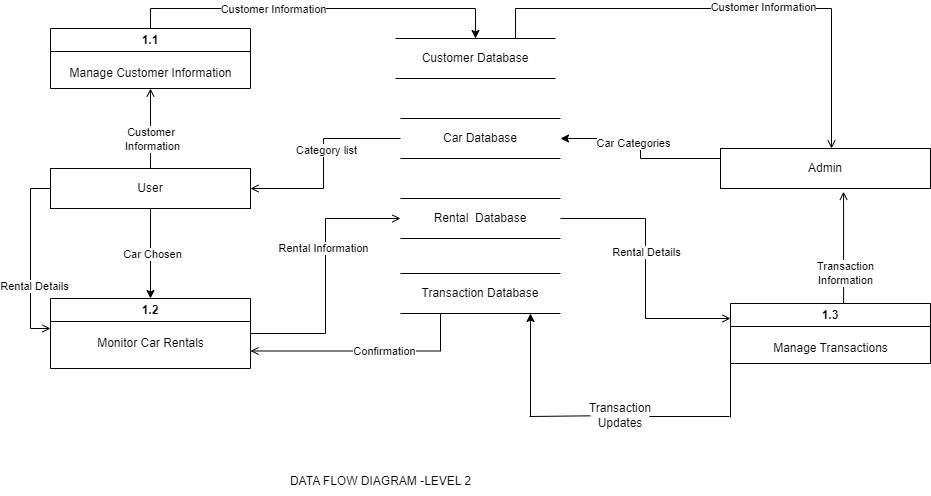

The diagram above was exported from draw.io. Its source (the exported page's mxGraphModel, read from the mxfile embedded in the PNG):
<mxGraphModel dx="1900" dy="638" grid="0" gridSize="10" guides="1" tooltips="1" connect="1" arrows="1" fold="1" page="1" pageScale="1" pageWidth="850" pageHeight="1100" math="0" shadow="0">
  <root>
    <mxCell id="0" />
    <mxCell id="1" parent="0" />
    <mxCell id="xMvwwdJwh0l4iQJEHcCo-62" style="edgeStyle=orthogonalEdgeStyle;rounded=0;orthogonalLoop=1;jettySize=auto;html=1;entryX=0.5;entryY=0;entryDx=0;entryDy=0;exitX=0.5;exitY=0;exitDx=0;exitDy=0;" parent="1" source="xMvwwdJwh0l4iQJEHcCo-39" target="xMvwwdJwh0l4iQJEHcCo-42" edge="1">
      <mxGeometry relative="1" as="geometry" />
    </mxCell>
    <mxCell id="xMvwwdJwh0l4iQJEHcCo-63" value="Customer Information" style="edgeLabel;html=1;align=center;verticalAlign=middle;resizable=0;points=[];" parent="xMvwwdJwh0l4iQJEHcCo-62" vertex="1" connectable="0">
      <mxGeometry x="-0.2451" relative="1" as="geometry">
        <mxPoint as="offset" />
      </mxGeometry>
    </mxCell>
    <mxCell id="xMvwwdJwh0l4iQJEHcCo-39" value="1.1&lt;br&gt;" style="swimlane;whiteSpace=wrap;html=1;startSize=23;" parent="1" vertex="1">
      <mxGeometry y="100" width="200" height="60" as="geometry" />
    </mxCell>
    <mxCell id="xMvwwdJwh0l4iQJEHcCo-40" value="Manage Customer Information" style="text;html=1;align=center;verticalAlign=middle;resizable=0;points=[];autosize=1;strokeColor=none;fillColor=none;" parent="xMvwwdJwh0l4iQJEHcCo-39" vertex="1">
      <mxGeometry x="5" y="30" width="190" height="30" as="geometry" />
    </mxCell>
    <mxCell id="xMvwwdJwh0l4iQJEHcCo-69" style="edgeStyle=orthogonalEdgeStyle;rounded=0;orthogonalLoop=1;jettySize=auto;html=1;endArrow=open;endFill=0;exitX=0.75;exitY=0;exitDx=0;exitDy=0;" parent="1" source="xMvwwdJwh0l4iQJEHcCo-42" target="xMvwwdJwh0l4iQJEHcCo-52" edge="1">
      <mxGeometry relative="1" as="geometry">
        <mxPoint x="780" y="230" as="targetPoint" />
        <Array as="points">
          <mxPoint x="465" y="80" />
          <mxPoint x="781" y="80" />
        </Array>
      </mxGeometry>
    </mxCell>
    <mxCell id="xMvwwdJwh0l4iQJEHcCo-70" value="Customer Information" style="edgeLabel;html=1;align=center;verticalAlign=middle;resizable=0;points=[];" parent="xMvwwdJwh0l4iQJEHcCo-69" vertex="1" connectable="0">
      <mxGeometry x="0.1408" y="2" relative="1" as="geometry">
        <mxPoint as="offset" />
      </mxGeometry>
    </mxCell>
    <mxCell id="xMvwwdJwh0l4iQJEHcCo-76" style="edgeStyle=orthogonalEdgeStyle;rounded=0;orthogonalLoop=1;jettySize=auto;html=1;exitX=0;exitY=0.5;exitDx=0;exitDy=0;entryX=1;entryY=0.5;entryDx=0;entryDy=0;endArrow=open;endFill=0;" parent="1" source="xMvwwdJwh0l4iQJEHcCo-49" target="xMvwwdJwh0l4iQJEHcCo-45" edge="1">
      <mxGeometry relative="1" as="geometry">
        <Array as="points">
          <mxPoint x="273" y="210" />
          <mxPoint x="273" y="260" />
        </Array>
      </mxGeometry>
    </mxCell>
    <mxCell id="xMvwwdJwh0l4iQJEHcCo-77" value="Category list" style="edgeLabel;html=1;align=center;verticalAlign=middle;resizable=0;points=[];" parent="xMvwwdJwh0l4iQJEHcCo-76" vertex="1" connectable="0">
      <mxGeometry x="-0.1207" y="2" relative="1" as="geometry">
        <mxPoint as="offset" />
      </mxGeometry>
    </mxCell>
    <mxCell id="xMvwwdJwh0l4iQJEHcCo-42" value="Customer Database" style="shape=partialRectangle;whiteSpace=wrap;html=1;left=0;right=0;fillColor=none;" parent="1" vertex="1">
      <mxGeometry x="345" y="110" width="160" height="40" as="geometry" />
    </mxCell>
    <mxCell id="xMvwwdJwh0l4iQJEHcCo-43" style="edgeStyle=orthogonalEdgeStyle;rounded=0;orthogonalLoop=1;jettySize=auto;html=1;exitX=0.5;exitY=1;exitDx=0;exitDy=0;" parent="1" source="xMvwwdJwh0l4iQJEHcCo-42" target="xMvwwdJwh0l4iQJEHcCo-42" edge="1">
      <mxGeometry relative="1" as="geometry" />
    </mxCell>
    <mxCell id="xMvwwdJwh0l4iQJEHcCo-71" style="edgeStyle=orthogonalEdgeStyle;rounded=0;orthogonalLoop=1;jettySize=auto;html=1;endArrow=open;endFill=0;" parent="1" source="xMvwwdJwh0l4iQJEHcCo-45" target="xMvwwdJwh0l4iQJEHcCo-40" edge="1">
      <mxGeometry relative="1" as="geometry" />
    </mxCell>
    <mxCell id="xMvwwdJwh0l4iQJEHcCo-72" value="Customer&amp;nbsp;&lt;br&gt;Information" style="edgeLabel;html=1;align=center;verticalAlign=middle;resizable=0;points=[];" parent="xMvwwdJwh0l4iQJEHcCo-71" vertex="1" connectable="0">
      <mxGeometry x="-0.255" y="-1" relative="1" as="geometry">
        <mxPoint as="offset" />
      </mxGeometry>
    </mxCell>
    <mxCell id="xMvwwdJwh0l4iQJEHcCo-97" style="edgeStyle=orthogonalEdgeStyle;rounded=0;orthogonalLoop=1;jettySize=auto;html=1;endArrow=open;endFill=0;" parent="1" source="xMvwwdJwh0l4iQJEHcCo-45" edge="1">
      <mxGeometry relative="1" as="geometry">
        <Array as="points">
          <mxPoint x="-20" y="260" />
          <mxPoint x="-20" y="400" />
        </Array>
        <mxPoint y="400" as="targetPoint" />
      </mxGeometry>
    </mxCell>
    <mxCell id="xMvwwdJwh0l4iQJEHcCo-98" value="Rental Details" style="edgeLabel;html=1;align=center;verticalAlign=middle;resizable=0;points=[];" parent="xMvwwdJwh0l4iQJEHcCo-97" vertex="1" connectable="0">
      <mxGeometry x="0.3008" y="3" relative="1" as="geometry">
        <mxPoint as="offset" />
      </mxGeometry>
    </mxCell>
    <mxCell id="xMvwwdJwh0l4iQJEHcCo-45" value="User" style="rounded=0;whiteSpace=wrap;html=1;" parent="1" vertex="1">
      <mxGeometry y="240" width="200" height="40" as="geometry" />
    </mxCell>
    <mxCell id="xMvwwdJwh0l4iQJEHcCo-78" style="edgeStyle=orthogonalEdgeStyle;rounded=0;orthogonalLoop=1;jettySize=auto;html=1;entryX=0;entryY=0.5;entryDx=0;entryDy=0;endArrow=open;endFill=0;" parent="1" source="xMvwwdJwh0l4iQJEHcCo-47" target="xMvwwdJwh0l4iQJEHcCo-50" edge="1">
      <mxGeometry relative="1" as="geometry" />
    </mxCell>
    <mxCell id="xMvwwdJwh0l4iQJEHcCo-79" value="Rental Information" style="edgeLabel;html=1;align=center;verticalAlign=middle;resizable=0;points=[];" parent="xMvwwdJwh0l4iQJEHcCo-78" vertex="1" connectable="0">
      <mxGeometry x="0.2125" y="3" relative="1" as="geometry">
        <mxPoint as="offset" />
      </mxGeometry>
    </mxCell>
    <mxCell id="xMvwwdJwh0l4iQJEHcCo-47" value="1.2" style="swimlane;whiteSpace=wrap;html=1;" parent="1" vertex="1">
      <mxGeometry y="370" width="200" height="70" as="geometry" />
    </mxCell>
    <mxCell id="xMvwwdJwh0l4iQJEHcCo-48" value="Monitor Car Rentals" style="text;html=1;align=center;verticalAlign=middle;resizable=0;points=[];autosize=1;strokeColor=none;fillColor=none;" parent="xMvwwdJwh0l4iQJEHcCo-47" vertex="1">
      <mxGeometry x="35" y="30" width="130" height="30" as="geometry" />
    </mxCell>
    <mxCell id="xMvwwdJwh0l4iQJEHcCo-49" value="Car Database" style="shape=partialRectangle;whiteSpace=wrap;html=1;left=0;right=0;fillColor=none;" parent="1" vertex="1">
      <mxGeometry x="350" y="190" width="160" height="40" as="geometry" />
    </mxCell>
    <mxCell id="xMvwwdJwh0l4iQJEHcCo-84" style="edgeStyle=orthogonalEdgeStyle;rounded=0;orthogonalLoop=1;jettySize=auto;html=1;entryX=0;entryY=0.25;entryDx=0;entryDy=0;endArrow=open;endFill=0;" parent="1" source="xMvwwdJwh0l4iQJEHcCo-50" target="xMvwwdJwh0l4iQJEHcCo-59" edge="1">
      <mxGeometry relative="1" as="geometry" />
    </mxCell>
    <mxCell id="xMvwwdJwh0l4iQJEHcCo-85" value="Rental Details" style="edgeLabel;html=1;align=center;verticalAlign=middle;resizable=0;points=[];" parent="xMvwwdJwh0l4iQJEHcCo-84" vertex="1" connectable="0">
      <mxGeometry x="-0.1274" relative="1" as="geometry">
        <mxPoint as="offset" />
      </mxGeometry>
    </mxCell>
    <mxCell id="xMvwwdJwh0l4iQJEHcCo-50" value="Rental&amp;nbsp; Database" style="shape=partialRectangle;whiteSpace=wrap;html=1;left=0;right=0;fillColor=none;" parent="1" vertex="1">
      <mxGeometry x="350" y="270" width="160" height="40" as="geometry" />
    </mxCell>
    <mxCell id="xMvwwdJwh0l4iQJEHcCo-80" style="edgeStyle=orthogonalEdgeStyle;rounded=0;orthogonalLoop=1;jettySize=auto;html=1;exitX=0.25;exitY=1;exitDx=0;exitDy=0;entryX=1;entryY=0.75;entryDx=0;entryDy=0;endArrow=open;endFill=0;" parent="1" source="xMvwwdJwh0l4iQJEHcCo-51" target="xMvwwdJwh0l4iQJEHcCo-47" edge="1">
      <mxGeometry relative="1" as="geometry" />
    </mxCell>
    <mxCell id="xMvwwdJwh0l4iQJEHcCo-81" value="Confirmation" style="edgeLabel;html=1;align=center;verticalAlign=middle;resizable=0;points=[];" parent="xMvwwdJwh0l4iQJEHcCo-80" vertex="1" connectable="0">
      <mxGeometry x="-0.1697" relative="1" as="geometry">
        <mxPoint as="offset" />
      </mxGeometry>
    </mxCell>
    <mxCell id="xMvwwdJwh0l4iQJEHcCo-51" value="Transaction Database" style="shape=partialRectangle;whiteSpace=wrap;html=1;left=0;right=0;fillColor=none;" parent="1" vertex="1">
      <mxGeometry x="350" y="345" width="160" height="40" as="geometry" />
    </mxCell>
    <mxCell id="xMvwwdJwh0l4iQJEHcCo-89" style="edgeStyle=orthogonalEdgeStyle;rounded=0;orthogonalLoop=1;jettySize=auto;html=1;entryX=0.586;entryY=1.081;entryDx=0;entryDy=0;endArrow=open;endFill=0;entryPerimeter=0;exitX=0.5;exitY=0;exitDx=0;exitDy=0;" parent="1" source="xMvwwdJwh0l4iQJEHcCo-59" target="xMvwwdJwh0l4iQJEHcCo-52" edge="1">
      <mxGeometry relative="1" as="geometry">
        <Array as="points">
          <mxPoint x="793" y="375" />
        </Array>
      </mxGeometry>
    </mxCell>
    <mxCell id="xMvwwdJwh0l4iQJEHcCo-90" value="Transaction&lt;br&gt;Information&lt;br&gt;" style="edgeLabel;html=1;align=center;verticalAlign=middle;resizable=0;points=[];" parent="xMvwwdJwh0l4iQJEHcCo-89" vertex="1" connectable="0">
      <mxGeometry x="-0.2975" y="-1" relative="1" as="geometry">
        <mxPoint as="offset" />
      </mxGeometry>
    </mxCell>
    <mxCell id="XeMSL-0lzHR09_sTAG3b-7" style="edgeStyle=orthogonalEdgeStyle;rounded=0;orthogonalLoop=1;jettySize=auto;html=1;exitX=0;exitY=0.25;exitDx=0;exitDy=0;entryX=1;entryY=0.5;entryDx=0;entryDy=0;" parent="1" source="xMvwwdJwh0l4iQJEHcCo-52" target="xMvwwdJwh0l4iQJEHcCo-49" edge="1">
      <mxGeometry relative="1" as="geometry" />
    </mxCell>
    <mxCell id="XeMSL-0lzHR09_sTAG3b-8" value="Car Categories" style="edgeLabel;html=1;align=center;verticalAlign=middle;resizable=0;points=[];" parent="XeMSL-0lzHR09_sTAG3b-7" vertex="1" connectable="0">
      <mxGeometry x="0.206" y="4" relative="1" as="geometry">
        <mxPoint x="1" as="offset" />
      </mxGeometry>
    </mxCell>
    <mxCell id="xMvwwdJwh0l4iQJEHcCo-52" value="Admin" style="rounded=0;whiteSpace=wrap;html=1;" parent="1" vertex="1">
      <mxGeometry x="670" y="220" width="210" height="40" as="geometry" />
    </mxCell>
    <mxCell id="xMvwwdJwh0l4iQJEHcCo-59" value="1.3" style="swimlane;whiteSpace=wrap;html=1;startSize=23;" parent="1" vertex="1">
      <mxGeometry x="680" y="375" width="200" height="60" as="geometry" />
    </mxCell>
    <mxCell id="xMvwwdJwh0l4iQJEHcCo-60" value="Manage Transactions" style="text;html=1;align=center;verticalAlign=middle;resizable=0;points=[];autosize=1;strokeColor=none;fillColor=none;" parent="xMvwwdJwh0l4iQJEHcCo-59" vertex="1">
      <mxGeometry x="30" y="30" width="140" height="30" as="geometry" />
    </mxCell>
    <mxCell id="xMvwwdJwh0l4iQJEHcCo-95" value="" style="endArrow=classic;html=1;rounded=0;" parent="1" edge="1">
      <mxGeometry width="50" height="50" relative="1" as="geometry">
        <mxPoint x="480" y="435" as="sourcePoint" />
        <mxPoint x="480" y="385.0000000000001" as="targetPoint" />
      </mxGeometry>
    </mxCell>
    <mxCell id="WY7kaTn6nSmVJPcxBOo_-8" value="" style="endArrow=classic;html=1;rounded=0;exitX=0.5;exitY=1;exitDx=0;exitDy=0;entryX=0.5;entryY=0;entryDx=0;entryDy=0;" parent="1" source="xMvwwdJwh0l4iQJEHcCo-45" target="xMvwwdJwh0l4iQJEHcCo-47" edge="1">
      <mxGeometry width="50" height="50" relative="1" as="geometry">
        <mxPoint x="110" y="440" as="sourcePoint" />
        <mxPoint x="160" y="390" as="targetPoint" />
      </mxGeometry>
    </mxCell>
    <mxCell id="WY7kaTn6nSmVJPcxBOo_-9" value="Car Chosen" style="edgeLabel;html=1;align=center;verticalAlign=middle;resizable=0;points=[];" parent="WY7kaTn6nSmVJPcxBOo_-8" vertex="1" connectable="0">
      <mxGeometry x="-0.0089" y="1" relative="1" as="geometry">
        <mxPoint as="offset" />
      </mxGeometry>
    </mxCell>
    <mxCell id="WY7kaTn6nSmVJPcxBOo_-30" value="DATA FLOW DIAGRAM -LEVEL 2" style="text;html=1;align=center;verticalAlign=middle;resizable=0;points=[];autosize=1;strokeColor=none;fillColor=none;" parent="1" vertex="1">
      <mxGeometry x="230" y="538" width="200" height="30" as="geometry" />
    </mxCell>
    <mxCell id="gRfV9HxRArU7wznRjpJX-1" value="" style="endArrow=none;html=1;rounded=0;" edge="1" parent="1">
      <mxGeometry width="50" height="50" relative="1" as="geometry">
        <mxPoint x="680" y="489" as="sourcePoint" />
        <mxPoint x="680" y="434" as="targetPoint" />
      </mxGeometry>
    </mxCell>
    <mxCell id="gRfV9HxRArU7wznRjpJX-2" value="" style="endArrow=none;html=1;rounded=0;" edge="1" parent="1">
      <mxGeometry width="50" height="50" relative="1" as="geometry">
        <mxPoint x="480" y="488" as="sourcePoint" />
        <mxPoint x="480" y="428" as="targetPoint" />
      </mxGeometry>
    </mxCell>
    <mxCell id="gRfV9HxRArU7wznRjpJX-3" value="" style="endArrow=none;html=1;rounded=0;" edge="1" parent="1" source="xMvwwdJwh0l4iQJEHcCo-96">
      <mxGeometry width="50" height="50" relative="1" as="geometry">
        <mxPoint x="479" y="488" as="sourcePoint" />
        <mxPoint x="679" y="488" as="targetPoint" />
        <Array as="points">
          <mxPoint x="599" y="488" />
        </Array>
      </mxGeometry>
    </mxCell>
    <mxCell id="gRfV9HxRArU7wznRjpJX-4" value="" style="endArrow=none;html=1;rounded=0;" edge="1" parent="1" target="xMvwwdJwh0l4iQJEHcCo-96">
      <mxGeometry width="50" height="50" relative="1" as="geometry">
        <mxPoint x="479" y="488" as="sourcePoint" />
        <mxPoint x="679" y="488" as="targetPoint" />
        <Array as="points" />
      </mxGeometry>
    </mxCell>
    <mxCell id="xMvwwdJwh0l4iQJEHcCo-96" value="Transaction Updates" style="text;html=1;strokeColor=none;fillColor=none;align=center;verticalAlign=middle;whiteSpace=wrap;rounded=0;" parent="1" vertex="1">
      <mxGeometry x="540" y="472" width="60" height="30" as="geometry" />
    </mxCell>
  </root>
</mxGraphModel>